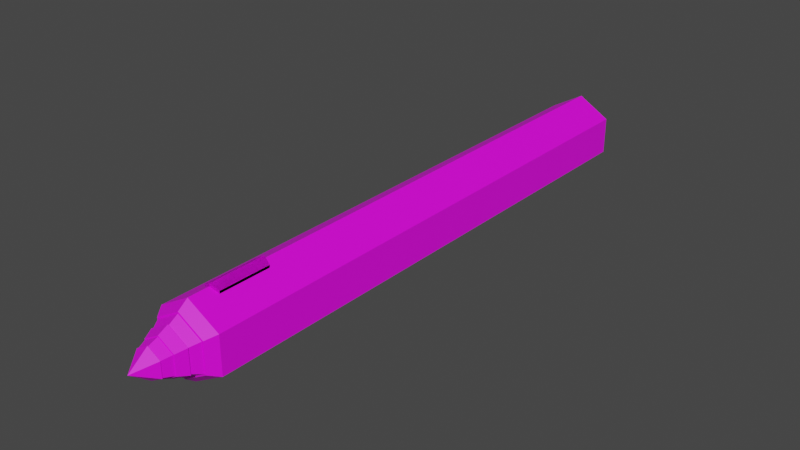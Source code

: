 # Source: pen.blend  (saved by Blender 3.0.42; exported with 4.5.12 LTS)
import bpy
from mathutils import Matrix  # noqa: F401  (used for matrix-valued properties, if any)

bpy.ops.wm.read_factory_settings(use_empty=True)
scene = bpy.context.scene
scene.name = 'Scene'

# ---- collections
col_collection = bpy.data.collections.new('Collection'); scene.collection.children.link(col_collection)
col_simplebake_bakes = bpy.data.collections.new('SimpleBake_Bakes'); scene.collection.children.link(col_simplebake_bakes)

# ---- images (referenced by path relative to the original .blend; pixels are not part of the script)
import os
ASSET_DIR = os.environ.get("B2B_ASSET_DIR", "")  # directory of the original .blend (textures are referenced by path, not embedded)
HERE = os.path.dirname(os.path.abspath(__file__))  # packed textures are extracted next to this script under _unpacked/

def load_image(name, relpath, width, height, colorspace="sRGB"):
    """Load a texture the original file referenced (path relative to the .blend, or extracted next to this script)."""
    p = next((c for c in (os.path.join(HERE, relpath), os.path.join(ASSET_DIR, relpath)) if relpath and os.path.exists(c)), "")
    if p:
        img = bpy.data.images.load(p, check_existing=True)
        img.name = name
    else:  # same state as the original file: an image datablock whose file is absent (Cycles renders it pink)
        img = bpy.data.images.new(name, width, height)
        img.source = "FILE"
        img.filepath = "//" + (relpath or name)
    img.colorspace_settings.name = colorspace
    return img
img_pen_bake1_cyclesbake_diffuse = load_image('pen_Bake1_cyclesbake_DIFFUSE', 'SimpleBake_Bakes_11012022-1812/pen_Bake1_cyclesbake_DIFFUSE.jpg', 1024, 1024, 'sRGB')

# ---- materials (node trees are filled in below, after node groups)
mat_material_001 = bpy.data.materials.new('Material.001')
mat_material_001.use_backface_culling = True
mat_material_001.use_transparent_shadow = False
mat_material_002 = bpy.data.materials.new('Material.002')
mat_material_002.use_backface_culling = True
mat_material_002.use_transparent_shadow = False
mat_pen_bake1_baked = bpy.data.materials.new('pen_Bake1_baked')
mat_pen_bake1_baked.use_transparent_shadow = False

# ---- material node trees
mat_material_001.use_nodes = True; mat_material_001.node_tree.nodes.clear()
_N = mat_material_001.node_tree.nodes; _L = mat_material_001.node_tree.links
n0 = _N.new('ShaderNodeBsdfPrincipled'); n0.name = 'Principled BSDF'; n0.location = (10, 300)
n0.distribution = 'GGX'
n0.subsurface_method = 'RANDOM_WALK_SKIN'
n0.inputs[0].default_value = (0.0, 0.0, 0.0, 1.0)
n0.inputs[3].default_value = 1.45
n0.inputs[27].default_value = (0.0, 0.0, 0.0, 1.0)
n0.inputs[28].default_value = 1.0
n1 = _N.new('ShaderNodeOutputMaterial'); n1.name = 'Material Output'; n1.location = (300, 300)
_L.new(n0.outputs[0], n1.inputs[0])
n1.is_active_output = True
mat_material_002.use_nodes = True; mat_material_002.node_tree.nodes.clear()
_N = mat_material_002.node_tree.nodes; _L = mat_material_002.node_tree.links
n0 = _N.new('ShaderNodeBsdfPrincipled'); n0.name = 'Principled BSDF'; n0.location = (10, 300)
n0.distribution = 'GGX'
n0.subsurface_method = 'RANDOM_WALK_SKIN'
n0.inputs[3].default_value = 1.45
n0.inputs[27].default_value = (0.0, 0.0, 0.0, 1.0)
n0.inputs[28].default_value = 1.0
n1 = _N.new('ShaderNodeOutputMaterial'); n1.name = 'Material Output'; n1.location = (300, 300)
_L.new(n0.outputs[0], n1.inputs[0])
n1.is_active_output = True
mat_pen_bake1_baked.use_nodes = True; mat_pen_bake1_baked.node_tree.nodes.clear()
_N = mat_pen_bake1_baked.node_tree.nodes; _L = mat_pen_bake1_baked.node_tree.links
n0 = _N.new('ShaderNodeBsdfPrincipled'); n0.name = 'Principled BSDF'; n0.location = (414, 6)
n0.distribution = 'GGX'
n0.subsurface_method = 'RANDOM_WALK_SKIN'
n0.inputs[3].default_value = 1.45
n0.inputs[27].default_value = (0.0, 0.0, 0.0, 1.0)
n0.inputs[28].default_value = 1.0
n1 = _N.new('ShaderNodeTexImage'); n1.name = 'Image Texture'; n1.location = (270, -10)
n1.image = img_pen_bake1_cyclesbake_diffuse
n2 = _N.new('ShaderNodeOutputMaterial'); n2.name = 'Material Output'; n2.location = (813, 270)
_L.new(n1.outputs[0], n0.inputs[0])
_L.new(n0.outputs[0], n2.inputs[0])
n2.is_active_output = True

# ---- world
world_world = bpy.data.worlds.new('World'); scene.world = world_world
world_world.use_nodes = True; world_world.node_tree.nodes.clear()
_N = world_world.node_tree.nodes; _L = world_world.node_tree.links
n0 = _N.new('ShaderNodeOutputWorld'); n0.name = 'World Output'; n0.location = (300, 300)
n1 = _N.new('ShaderNodeBackground'); n1.name = 'Background'; n1.location = (10, 300)
n1.inputs[0].default_value = (0.05088, 0.05088, 0.05088, 1.0)
_L.new(n1.outputs[0], n0.inputs[0])
n0.is_active_output = True
world_world.color = (0.05088, 0.05088, 0.05088)
world_world.use_sun_shadow = False
world_world.sun_shadow_jitter_overblur = 0.0

# ---- meshes
me_cylinder = bpy.data.meshes.new('Cylinder')
me_cylinder.from_pydata([(1.49e-08, 0.01701, 0.01266), (1.49e-08, -0.03047, 0.003801), (0.003242, 0.01597, 0.01079), (0.005321, -0.03047, 0.0007292), (0.01299, 0.2055, -0.009843), (0.005321, -0.03047, -0.005415), (1.49e-08, 0.2055, -0.01734), (1.49e-08, -0.03047, -0.008487), (-0.01299, 0.2055, -0.009843), (-0.005321, -0.03047, -0.005415), (-0.003242, 0.01597, 0.01079), (-0.005321, -0.03047, 0.0007292), (0.003242, -0.004902, 0.01079), (1.49e-08, -0.005945, 0.01266), (0.01299, -0.01447, -0.009843), (1.49e-08, -0.01447, -0.01734), (-0.01299, -0.01447, -0.009843), (-0.003242, -0.004902, 0.01079), (0.01039, -0.01847, 0.003657), (1.49e-08, -0.01847, 0.009657), (0.01039, -0.01847, -0.008343), (1.49e-08, -0.01847, -0.01434), (-0.01039, -0.01847, -0.008343), (-0.01039, -0.01847, 0.003657), (0.008314, -0.02247, 0.002457), (1.49e-08, -0.02247, 0.007257), (0.008314, -0.02247, -0.007143), (1.49e-08, -0.02247, -0.01194), (-0.008314, -0.02247, -0.007143), (-0.008314, -0.02247, 0.002457), (0.006651, -0.02647, 0.001497), (1.49e-08, -0.02647, 0.005337), (0.006651, -0.02647, -0.006183), (1.49e-08, -0.02647, -0.01002), (-0.006651, -0.02647, -0.006183), (-0.006651, -0.02647, 0.001497), (1.49e-08, -0.03847, -0.002343), (0.009873, -0.01857, 0.003357), (1.49e-08, -0.01857, 0.009057), (0.009873, -0.01857, -0.008043), (1.49e-08, -0.01857, -0.01374), (-0.009873, -0.01857, -0.008043), (-0.009873, -0.01857, 0.003357), (0.007898, -0.02237, 0.002217), (1.49e-08, -0.02237, 0.006777), (0.007898, -0.02237, -0.006903), (1.49e-08, -0.02237, -0.01146), (-0.007898, -0.02237, -0.006903), (-0.007898, -0.02237, 0.002217), (0.006319, -0.02657, 0.001305), (1.49e-08, -0.02657, 0.004953), (0.006319, -0.02657, -0.005991), (1.49e-08, -0.02657, -0.009639), (-0.006319, -0.02657, -0.005991), (-0.006319, -0.02657, 0.001305), (0.005055, -0.03037, 0.0005756), (1.49e-08, -0.03037, 0.003494), (0.005055, -0.03037, -0.005261), (1.49e-08, -0.03037, -0.00818), (-0.005055, -0.03037, -0.005261), (-0.005055, -0.03037, 0.0005756), (1.49e-08, 0.2055, 0.01266), (0.01299, 0.2055, 0.005157), (0.01299, -0.01447, 0.005157), (1.49e-08, -0.01447, 0.01266), (-0.01299, -0.01447, 0.005157), (-0.01299, 0.2055, 0.005157), (1.49e-08, 0.01701, 0.01366), (1.49e-08, -0.005945, 0.01366), (0.003242, 0.01597, 0.01179), (0.003242, -0.004902, 0.01179), (-0.003242, -0.004902, 0.01179), (-0.003242, 0.01597, 0.01179)], [], [(12, 2, 69, 70), (62, 63, 14, 4), (4, 14, 15, 6), (6, 15, 16, 8), (8, 16, 65, 66), (0, 10, 72, 67), (61, 62, 4, 6, 8, 66), (19, 18, 63, 64), (18, 20, 14, 63), (20, 21, 15, 14), (21, 22, 16, 15), (22, 23, 65, 16), (23, 19, 64, 65), (25, 24, 43, 44), (19, 23, 42, 38), (27, 28, 47, 46), (20, 18, 37, 39), (23, 22, 41, 42), (26, 27, 46, 45), (31, 30, 24, 25), (30, 32, 26, 24), (32, 33, 27, 26), (33, 34, 28, 27), (34, 35, 29, 28), (35, 31, 25, 29), (1, 3, 55, 56), (31, 35, 54, 50), (7, 9, 59, 58), (32, 30, 49, 51), (35, 34, 53, 54), (5, 7, 58, 57), (3, 1, 36), (1, 11, 36), (11, 9, 36), (9, 7, 36), (7, 5, 36), (5, 3, 36), (44, 43, 37, 38), (43, 45, 39, 37), (45, 46, 40, 39), (46, 47, 41, 40), (47, 48, 42, 41), (48, 44, 38, 42), (21, 20, 39, 40), (28, 29, 48, 47), (24, 26, 45, 43), (22, 21, 40, 41), (29, 25, 44, 48), (18, 19, 38, 37), (56, 55, 49, 50), (55, 57, 51, 49), (57, 58, 52, 51), (58, 59, 53, 52), (59, 60, 54, 53), (60, 56, 50, 54), (33, 32, 51, 52), (9, 11, 60, 59), (3, 5, 57, 55), (34, 33, 52, 53), (11, 1, 56, 60), (30, 31, 50, 49), (2, 12, 13, 64, 63, 62, 61, 0), (10, 0, 61, 66, 65, 64, 13, 17), (67, 68, 70, 69), (72, 71, 68, 67), (2, 0, 67, 69), (17, 13, 68, 71), (10, 17, 71, 72), (13, 12, 70, 68)])
me_cylinder.polygons.foreach_set('material_index', [1, 0, 0, 0, 0, 1, 0, 0, 0, 0, 0, 0, 0, 0, 0, 0, 0, 0, 0, 0, 0, 0, 0, 0, 0, 0, 0, 0, 0, 0, 0, 0, 0, 0, 0, 0, 0, 0, 0, 0, 0, 0, 0, 0, 0, 0, 0, 0, 0, 0, 0, 0, 0, 0, 0, 0, 0, 0, 0, 0, 0, 0, 0, 1, 1, 1, 1, 1, 1])
_uv = me_cylinder.uv_layers.new(name='UVMap')
_uv.uv.foreach_set('vector', [0.3791, 0.333, 0.3791, 0.426, 0.3768, 0.4269, 0.3768, 0.334, 0.03437, 0.0, 0.03437, 0.9794, 0.0, 0.9935, 3.353e-08, 0.0141, 0.1375, 0.9807, 0.1375, 0.01751, 0.1718, 0.03507, 0.1718, 0.9983, 0.1718, 0.9983, 0.1718, 0.03507, 0.2406, 0.03507, 0.2406, 0.9983, 0.2406, 0.9983, 0.2406, 0.03507, 0.2749, 0.01751, 0.2749, 0.9807, 0.4269, 0.01485, 0.4184, 0.0, 0.4229, 0.0, 0.4315, 0.01485, 0.2749, 0.1031, 0.2749, 0.03437, 0.3344, 0.0, 0.394, 0.03437, 0.394, 0.1031, 0.3344, 0.1375, 0.09622, 1.0, 0.04124, 1.0, 0.03437, 0.9794, 0.1031, 0.9794, 0.2879, 0.187, 0.2983, 0.241, 0.2879, 0.25, 0.2749, 0.1825, 0.1512, 0.0, 0.1787, 0.01404, 0.1718, 0.03507, 0.1375, 0.01751, 0.1787, 0.01404, 0.2337, 0.01404, 0.2406, 0.03507, 0.1718, 0.03507, 0.2337, 0.01404, 0.2612, 1.676e-08, 0.2749, 0.01751, 0.2406, 0.03507, 0.3814, 0.169, 0.3295, 0.151, 0.3269, 0.1375, 0.3918, 0.16, 0.3511, 0.3249, 0.313, 0.3469, 0.313, 0.3447, 0.3492, 0.3238, 0.3295, 0.151, 0.3814, 0.169, 0.3794, 0.1708, 0.33, 0.1537, 0.2749, 0.2809, 0.313, 0.259, 0.313, 0.2612, 0.2768, 0.282, 0.2983, 0.241, 0.2879, 0.187, 0.2905, 0.1879, 0.3004, 0.2392, 0.3814, 0.169, 0.3918, 0.223, 0.3892, 0.2221, 0.3794, 0.1708, 0.2749, 0.3249, 0.2749, 0.2809, 0.2768, 0.282, 0.2768, 0.3238, 0.4151, 0.3909, 0.4151, 0.3557, 0.4347, 0.3513, 0.4347, 0.3953, 0.4151, 0.3557, 0.4079, 0.3381, 0.4257, 0.3293, 0.4347, 0.3513, 0.4079, 0.3381, 0.3989, 0.3557, 0.3791, 0.3513, 0.3904, 0.3293, 0.3989, 0.3557, 0.3989, 0.3909, 0.3791, 0.3953, 0.3791, 0.3513, 0.3989, 0.3909, 0.4079, 0.4085, 0.3904, 0.4173, 0.3791, 0.3953, 0.4079, 0.4085, 0.4151, 0.3909, 0.4347, 0.3953, 0.4257, 0.4173, 0.3267, 0.3469, 0.3511, 0.361, 0.3499, 0.3617, 0.3267, 0.3483, 0.4121, 0.3117, 0.3816, 0.3293, 0.3816, 0.3276, 0.4105, 0.3109, 0.3267, 0.4032, 0.3024, 0.3892, 0.3036, 0.3885, 0.3267, 0.4018, 0.3816, 0.259, 0.4121, 0.2765, 0.4105, 0.2774, 0.3816, 0.2607, 0.3816, 0.3293, 0.3511, 0.3117, 0.3526, 0.3109, 0.3816, 0.3276, 0.3511, 0.3892, 0.3267, 0.4032, 0.3267, 0.4018, 0.3499, 0.3885, 0.4483, 0.07671, 0.4216, 0.06764, 0.4483, 0.03299, 0.4184, 0.02815, 0.394, 0.01408, 0.4184, 0.0, 0.3024, 0.4385, 0.3088, 0.4241, 0.3462, 0.4482, 0.3088, 0.4241, 0.3308, 0.4064, 0.3462, 0.4482, 0.3308, 0.4064, 0.3462, 0.4032, 0.3462, 0.4482, 0.3016, 0.4419, 0.2772, 0.4279, 0.3016, 0.4138, 0.413, 0.06433, 0.413, 0.1061, 0.394, 0.1113, 0.394, 0.05911, 0.413, 0.1061, 0.4216, 0.127, 0.4047, 0.1375, 0.394, 0.1113, 0.4218, 0.1479, 0.4111, 0.1688, 0.3918, 0.1636, 0.4052, 0.1375, 0.4111, 0.1688, 0.4111, 0.2106, 0.3918, 0.2158, 0.3918, 0.1636, 0.4111, 0.2106, 0.4218, 0.2315, 0.4052, 0.2419, 0.3918, 0.2158, 0.4216, 0.04344, 0.413, 0.06433, 0.394, 0.05911, 0.4047, 0.03299, 0.3503, 0.259, 0.2983, 0.241, 0.3004, 0.2392, 0.3497, 0.2563, 0.313, 0.259, 0.3511, 0.2809, 0.3492, 0.282, 0.313, 0.2612, 0.313, 0.3469, 0.2749, 0.3249, 0.2768, 0.3238, 0.313, 0.3447, 0.3918, 0.223, 0.3503, 0.259, 0.3497, 0.2563, 0.3892, 0.2221, 0.3511, 0.2809, 0.3511, 0.3249, 0.3492, 0.3238, 0.3492, 0.282, 0.2879, 0.187, 0.3295, 0.151, 0.33, 0.1537, 0.2905, 0.1879, 0.4304, 0.279, 0.4304, 0.3058, 0.4121, 0.3091, 0.4121, 0.2757, 0.4304, 0.3058, 0.4358, 0.3191, 0.4189, 0.3258, 0.4121, 0.3091, 0.3024, 0.3536, 0.2955, 0.367, 0.2772, 0.3636, 0.2857, 0.3469, 0.2955, 0.367, 0.2955, 0.3937, 0.2772, 0.3971, 0.2772, 0.3636, 0.2955, 0.3937, 0.3024, 0.4071, 0.2857, 0.4138, 0.2772, 0.3971, 0.4358, 0.2656, 0.4304, 0.279, 0.4121, 0.2757, 0.4189, 0.259, 0.3511, 0.2765, 0.3816, 0.259, 0.3816, 0.2607, 0.3526, 0.2774, 0.3024, 0.3892, 0.3024, 0.361, 0.3036, 0.3617, 0.3036, 0.3885, 0.3511, 0.361, 0.3511, 0.3892, 0.3499, 0.3885, 0.3499, 0.3617, 0.3511, 0.3117, 0.3511, 0.2765, 0.3526, 0.2774, 0.3526, 0.3109, 0.3024, 0.361, 0.3267, 0.3469, 0.3267, 0.3483, 0.3036, 0.3617, 0.4121, 0.2765, 0.4121, 0.3117, 0.4105, 0.3109, 0.4105, 0.2774, 0.08595, 0.8439, 0.08595, 0.9368, 0.1031, 0.9414, 0.1031, 0.9794, 0.03437, 0.9794, 0.03437, 0.0, 0.1031, 0.0, 0.1031, 0.8392, 0.1117, 0.8474, 0.1031, 0.8392, 0.1031, 0.0, 0.1375, 0.0141, 0.1375, 0.9935, 0.1031, 0.9794, 0.1031, 0.9414, 0.1117, 0.9403, 0.3597, 0.4315, 0.3597, 0.3293, 0.3768, 0.334, 0.3768, 0.4269, 0.3511, 0.4234, 0.3511, 0.3305, 0.3597, 0.3293, 0.3597, 0.4315, 0.4184, 0.02971, 0.4269, 0.01485, 0.4315, 0.01485, 0.4229, 0.02971, 0.4216, 0.1064, 0.4302, 0.09156, 0.4348, 0.09156, 0.4262, 0.1064, 0.4241, 0.1375, 0.4241, 0.2288, 0.4218, 0.23, 0.4218, 0.1386, 0.4302, 0.09156, 0.4216, 0.07671, 0.4262, 0.07671, 0.4348, 0.09156])
_uv.active_render = True
_uv = me_cylinder.uv_layers.new(name='SimpleBake')
_uv.uv.foreach_set('vector', [0.4827, 0.4381, 0.4827, 0.528, 0.4805, 0.5289, 0.4805, 0.439, 0.04982, 0.01659, 0.04982, 0.9635, 0.01659, 0.9771, 0.01659, 0.03022, 0.1827, 0.9648, 0.1827, 0.03352, 0.2159, 0.0505, 0.2159, 0.9818, 0.2159, 0.9818, 0.2159, 0.0505, 0.2824, 0.0505, 0.2824, 0.9818, 0.2824, 0.9818, 0.2824, 0.0505, 0.3156, 0.03352, 0.3156, 0.9648, 0.6045, 0.4489, 0.5962, 0.4345, 0.6006, 0.4345, 0.6089, 0.4489, 0.3488, 0.1163, 0.3488, 0.04982, 0.4063, 0.01659, 0.4639, 0.04982, 0.4639, 0.1163, 0.4063, 0.1495, 0.1096, 0.9834, 0.05646, 0.9834, 0.04982, 0.9635, 0.1163, 0.9635, 0.3613, 0.2305, 0.3714, 0.2827, 0.3613, 0.2914, 0.3488, 0.2262, 0.196, 0.01659, 0.2225, 0.03017, 0.2159, 0.0505, 0.1827, 0.03352, 0.2225, 0.03017, 0.2757, 0.03017, 0.2824, 0.0505, 0.2159, 0.0505, 0.2757, 0.03017, 0.3023, 0.01659, 0.3156, 0.03352, 0.2824, 0.0505, 0.4517, 0.2131, 0.4015, 0.1957, 0.399, 0.1827, 0.4618, 0.2044, 0.4224, 0.3971, 0.3856, 0.4184, 0.3856, 0.4162, 0.4206, 0.396, 0.4015, 0.1957, 0.4517, 0.2131, 0.4497, 0.2149, 0.402, 0.1983, 0.3488, 0.3546, 0.3856, 0.3333, 0.3856, 0.3354, 0.3506, 0.3556, 0.3714, 0.2827, 0.3613, 0.2305, 0.3638, 0.2314, 0.3734, 0.281, 0.4517, 0.2131, 0.4618, 0.2653, 0.4593, 0.2645, 0.4497, 0.2149, 0.3488, 0.3971, 0.3488, 0.3546, 0.3506, 0.3556, 0.3506, 0.396, 0.5639, 0.07613, 0.5639, 0.04211, 0.5829, 0.03786, 0.5829, 0.08038, 0.5639, 0.04211, 0.5569, 0.0251, 0.5742, 0.01659, 0.5829, 0.03786, 0.4224, 0.4601, 0.4137, 0.4771, 0.3946, 0.4728, 0.4055, 0.4516, 0.4137, 0.4771, 0.4137, 0.5111, 0.3946, 0.5153, 0.3946, 0.4728, 0.4137, 0.5111, 0.4224, 0.5281, 0.4055, 0.5366, 0.3946, 0.5153, 0.5569, 0.09314, 0.5639, 0.07613, 0.5829, 0.08038, 0.5742, 0.1016, 0.5394, 0.4345, 0.563, 0.4482, 0.5618, 0.4488, 0.5394, 0.4359, 0.5145, 0.3843, 0.4851, 0.4014, 0.4851, 0.3997, 0.5131, 0.3835, 0.5394, 0.489, 0.5159, 0.4754, 0.5171, 0.4747, 0.5394, 0.4876, 0.4851, 0.3333, 0.5145, 0.3503, 0.5131, 0.3512, 0.4851, 0.335, 0.4851, 0.4014, 0.4556, 0.3843, 0.4571, 0.3835, 0.4851, 0.3997, 0.563, 0.4754, 0.5394, 0.489, 0.5394, 0.4876, 0.5618, 0.4747, 0.4827, 0.6088, 0.4569, 0.6, 0.4827, 0.5665, 0.4182, 0.597, 0.3946, 0.5834, 0.4182, 0.5698, 0.5159, 0.5563, 0.5221, 0.5423, 0.5583, 0.5656, 0.5221, 0.5423, 0.5433, 0.5253, 0.5583, 0.5656, 0.5433, 0.5253, 0.5583, 0.5222, 0.5583, 0.5656, 0.6151, 0.5494, 0.5915, 0.5358, 0.6151, 0.5222, 0.5155, 0.04689, 0.5155, 0.0873, 0.497, 0.09235, 0.497, 0.04184, 0.5155, 0.0873, 0.5238, 0.1075, 0.5074, 0.1176, 0.497, 0.09235, 0.524, 0.1928, 0.5136, 0.213, 0.495, 0.2079, 0.5079, 0.1827, 0.5136, 0.213, 0.5136, 0.2534, 0.495, 0.2584, 0.495, 0.2079, 0.5136, 0.2534, 0.524, 0.2736, 0.5079, 0.2837, 0.495, 0.2584, 0.5238, 0.02669, 0.5155, 0.04689, 0.497, 0.04184, 0.5074, 0.01659, 0.4216, 0.3001, 0.3714, 0.2827, 0.3734, 0.281, 0.4211, 0.2975, 0.3856, 0.3333, 0.4224, 0.3546, 0.4206, 0.3556, 0.3856, 0.3354, 0.3856, 0.4184, 0.3488, 0.3971, 0.3506, 0.396, 0.3856, 0.4162, 0.4618, 0.2653, 0.4216, 0.3001, 0.4211, 0.2975, 0.4593, 0.2645, 0.4224, 0.3546, 0.4224, 0.3971, 0.4206, 0.396, 0.4206, 0.3556, 0.3613, 0.2305, 0.4015, 0.1957, 0.402, 0.1983, 0.3638, 0.2314, 0.5748, 0.2021, 0.5748, 0.2279, 0.5571, 0.2312, 0.5571, 0.1988, 0.5748, 0.2279, 0.5801, 0.2409, 0.5638, 0.2473, 0.5571, 0.2312, 0.5721, 0.3432, 0.5655, 0.3561, 0.5477, 0.3529, 0.556, 0.3367, 0.5655, 0.3561, 0.5655, 0.382, 0.5477, 0.3852, 0.5477, 0.3529, 0.5655, 0.382, 0.5721, 0.3949, 0.556, 0.4014, 0.5477, 0.3852, 0.5801, 0.1891, 0.5748, 0.2021, 0.5571, 0.1988, 0.5638, 0.1827, 0.4556, 0.3503, 0.4851, 0.3333, 0.4851, 0.335, 0.4571, 0.3512, 0.5159, 0.4754, 0.5159, 0.4482, 0.5171, 0.4488, 0.5171, 0.4747, 0.563, 0.4482, 0.563, 0.4754, 0.5618, 0.4747, 0.5618, 0.4488, 0.4556, 0.3843, 0.4556, 0.3503, 0.4571, 0.3512, 0.4571, 0.3835, 0.5159, 0.4482, 0.5394, 0.4345, 0.5394, 0.4359, 0.5171, 0.4488, 0.5145, 0.3503, 0.5145, 0.3843, 0.5131, 0.3835, 0.5131, 0.3512, 0.09969, 0.8325, 0.09969, 0.9223, 0.1163, 0.9268, 0.1163, 0.9635, 0.04982, 0.9635, 0.04982, 0.01659, 0.1163, 0.01659, 0.1163, 0.828, 0.1246, 0.8359, 0.1163, 0.828, 0.1163, 0.01659, 0.1495, 0.03022, 0.1495, 0.9771, 0.1163, 0.9635, 0.1163, 0.9268, 0.1246, 0.9257, 0.4639, 0.5334, 0.4639, 0.4345, 0.4805, 0.439, 0.4805, 0.5289, 0.4556, 0.5255, 0.4556, 0.4356, 0.4639, 0.4345, 0.4639, 0.5334, 0.5962, 0.4633, 0.6045, 0.4489, 0.6089, 0.4489, 0.6006, 0.4633, 0.5915, 0.6113, 0.5998, 0.5969, 0.6042, 0.5969, 0.5959, 0.6113, 0.351, 0.4516, 0.351, 0.5399, 0.3488, 0.541, 0.3488, 0.4527, 0.5998, 0.5969, 0.5915, 0.5826, 0.5959, 0.5826, 0.6042, 0.5969])
me_cylinder.materials.append(mat_material_001)
me_cylinder.materials.append(mat_material_002)
me_cylinder.use_remesh_fix_poles = True
me_cylinder.use_remesh_preserve_attributes = False
me_cylinder.update()
me_cylinder_005 = bpy.data.meshes.new('Cylinder.005')
me_cylinder_005.from_pydata([(0.0, 0.05548, 0.015), (0.0, 0.008, 0.006144), (0.003242, 0.05444, 0.01313), (0.005321, 0.008, 0.003072), (0.01299, 0.244, -0.0075), (0.005321, 0.008, -0.003072), (0.0, 0.244, -0.015), (0.0, 0.008, -0.006144), (-0.01299, 0.244, -0.0075), (-0.005321, 0.008, -0.003072), (-0.003242, 0.05444, 0.01313), (-0.005321, 0.008, 0.003072), (0.003242, 0.03356, 0.01313), (0.0, 0.03252, 0.015), (0.01299, 0.024, -0.0075), (0.0, 0.024, -0.015), (-0.01299, 0.024, -0.0075), (-0.003242, 0.03356, 0.01313), (0.01039, 0.02, 0.006), (0.0, 0.02, 0.012), (0.01039, 0.02, -0.006), (0.0, 0.02, -0.012), (-0.01039, 0.02, -0.006), (-0.01039, 0.02, 0.006), (0.008314, 0.016, 0.0048), (0.0, 0.016, 0.0096), (0.008314, 0.016, -0.0048), (0.0, 0.016, -0.0096), (-0.008314, 0.016, -0.0048), (-0.008314, 0.016, 0.0048), (0.006651, 0.012, 0.00384), (0.0, 0.012, 0.00768), (0.006651, 0.012, -0.00384), (0.0, 0.012, -0.00768), (-0.006651, 0.012, -0.00384), (-0.006651, 0.012, 0.00384), (0.0, 0.0, 0.0), (0.009873, 0.0199, 0.0057), (0.0, 0.0199, 0.0114), (0.009873, 0.0199, -0.0057), (0.0, 0.0199, -0.0114), (-0.009873, 0.0199, -0.0057), (-0.009873, 0.0199, 0.0057), (0.007898, 0.0161, 0.00456), (0.0, 0.0161, 0.00912), (0.007898, 0.0161, -0.00456), (0.0, 0.0161, -0.00912), (-0.007898, 0.0161, -0.00456), (-0.007898, 0.0161, 0.00456), (0.006319, 0.0119, 0.003648), (0.0, 0.0119, 0.007296), (0.006319, 0.0119, -0.003648), (0.0, 0.0119, -0.007296), (-0.006319, 0.0119, -0.003648), (-0.006319, 0.0119, 0.003648), (0.005055, 0.0081, 0.002918), (0.0, 0.0081, 0.005837), (0.005055, 0.0081, -0.002918), (0.0, 0.0081, -0.005837), (-0.005055, 0.0081, -0.002918), (-0.005055, 0.0081, 0.002918), (0.0, 0.244, 0.015), (0.01299, 0.244, 0.0075), (0.01299, 0.024, 0.0075), (0.0, 0.024, 0.015), (-0.01299, 0.024, 0.0075), (-0.01299, 0.244, 0.0075), (0.0, 0.05548, 0.016), (0.0, 0.03252, 0.016), (0.003242, 0.05444, 0.01413), (0.003242, 0.03356, 0.01413), (-0.003242, 0.03356, 0.01413), (-0.003242, 0.05444, 0.01413)], [], [(12, 2, 69, 70), (62, 63, 14, 4), (4, 14, 15, 6), (6, 15, 16, 8), (8, 16, 65, 66), (0, 10, 72, 67), (61, 62, 4, 6, 8, 66), (19, 18, 63, 64), (18, 20, 14, 63), (20, 21, 15, 14), (21, 22, 16, 15), (22, 23, 65, 16), (23, 19, 64, 65), (25, 24, 43, 44), (19, 23, 42, 38), (27, 28, 47, 46), (20, 18, 37, 39), (23, 22, 41, 42), (26, 27, 46, 45), (31, 30, 24, 25), (30, 32, 26, 24), (32, 33, 27, 26), (33, 34, 28, 27), (34, 35, 29, 28), (35, 31, 25, 29), (1, 3, 55, 56), (31, 35, 54, 50), (7, 9, 59, 58), (32, 30, 49, 51), (35, 34, 53, 54), (5, 7, 58, 57), (3, 1, 36), (1, 11, 36), (11, 9, 36), (9, 7, 36), (7, 5, 36), (5, 3, 36), (44, 43, 37, 38), (43, 45, 39, 37), (45, 46, 40, 39), (46, 47, 41, 40), (47, 48, 42, 41), (48, 44, 38, 42), (21, 20, 39, 40), (28, 29, 48, 47), (24, 26, 45, 43), (22, 21, 40, 41), (29, 25, 44, 48), (18, 19, 38, 37), (56, 55, 49, 50), (55, 57, 51, 49), (57, 58, 52, 51), (58, 59, 53, 52), (59, 60, 54, 53), (60, 56, 50, 54), (33, 32, 51, 52), (9, 11, 60, 59), (3, 5, 57, 55), (34, 33, 52, 53), (11, 1, 56, 60), (30, 31, 50, 49), (2, 12, 13, 64, 63, 62, 61, 0), (10, 0, 61, 66, 65, 64, 13, 17), (67, 68, 70, 69), (72, 71, 68, 67), (2, 0, 67, 69), (17, 13, 68, 71), (10, 17, 71, 72), (13, 12, 70, 68)])
_uv = me_cylinder_005.uv_layers.new(name='SimpleBake')
_uv.uv.foreach_set('vector', [0.4827, 0.4381, 0.4827, 0.528, 0.4805, 0.5289, 0.4805, 0.439, 0.04982, 0.01659, 0.04982, 0.9635, 0.01659, 0.9771, 0.01659, 0.03022, 0.1827, 0.9648, 0.1827, 0.03352, 0.2159, 0.0505, 0.2159, 0.9818, 0.2159, 0.9818, 0.2159, 0.0505, 0.2824, 0.0505, 0.2824, 0.9818, 0.2824, 0.9818, 0.2824, 0.0505, 0.3156, 0.03352, 0.3156, 0.9648, 0.6045, 0.4489, 0.5962, 0.4345, 0.6006, 0.4345, 0.6089, 0.4489, 0.3488, 0.1163, 0.3488, 0.04982, 0.4063, 0.01659, 0.4639, 0.04982, 0.4639, 0.1163, 0.4063, 0.1495, 0.1096, 0.9834, 0.05646, 0.9834, 0.04982, 0.9635, 0.1163, 0.9635, 0.3613, 0.2305, 0.3714, 0.2827, 0.3613, 0.2914, 0.3488, 0.2262, 0.196, 0.01659, 0.2225, 0.03017, 0.2159, 0.0505, 0.1827, 0.03352, 0.2225, 0.03017, 0.2757, 0.03017, 0.2824, 0.0505, 0.2159, 0.0505, 0.2757, 0.03017, 0.3023, 0.01659, 0.3156, 0.03352, 0.2824, 0.0505, 0.4517, 0.2131, 0.4015, 0.1957, 0.399, 0.1827, 0.4618, 0.2044, 0.4224, 0.3971, 0.3856, 0.4184, 0.3856, 0.4162, 0.4206, 0.396, 0.4015, 0.1957, 0.4517, 0.2131, 0.4497, 0.2149, 0.402, 0.1983, 0.3488, 0.3546, 0.3856, 0.3333, 0.3856, 0.3354, 0.3506, 0.3556, 0.3714, 0.2827, 0.3613, 0.2305, 0.3638, 0.2314, 0.3734, 0.281, 0.4517, 0.2131, 0.4618, 0.2653, 0.4593, 0.2645, 0.4497, 0.2149, 0.3488, 0.3971, 0.3488, 0.3546, 0.3506, 0.3556, 0.3506, 0.396, 0.5639, 0.07613, 0.5639, 0.04211, 0.5829, 0.03786, 0.5829, 0.08038, 0.5639, 0.04211, 0.5569, 0.0251, 0.5742, 0.01659, 0.5829, 0.03786, 0.4224, 0.4601, 0.4137, 0.4771, 0.3946, 0.4728, 0.4055, 0.4516, 0.4137, 0.4771, 0.4137, 0.5111, 0.3946, 0.5153, 0.3946, 0.4728, 0.4137, 0.5111, 0.4224, 0.5281, 0.4055, 0.5366, 0.3946, 0.5153, 0.5569, 0.09314, 0.5639, 0.07613, 0.5829, 0.08038, 0.5742, 0.1016, 0.5394, 0.4345, 0.563, 0.4482, 0.5618, 0.4488, 0.5394, 0.4359, 0.5145, 0.3843, 0.4851, 0.4014, 0.4851, 0.3997, 0.5131, 0.3835, 0.5394, 0.489, 0.5159, 0.4754, 0.5171, 0.4747, 0.5394, 0.4876, 0.4851, 0.3333, 0.5145, 0.3503, 0.5131, 0.3512, 0.4851, 0.335, 0.4851, 0.4014, 0.4556, 0.3843, 0.4571, 0.3835, 0.4851, 0.3997, 0.563, 0.4754, 0.5394, 0.489, 0.5394, 0.4876, 0.5618, 0.4747, 0.4827, 0.6088, 0.4569, 0.6, 0.4827, 0.5665, 0.4182, 0.597, 0.3946, 0.5834, 0.4182, 0.5698, 0.5159, 0.5563, 0.5221, 0.5423, 0.5583, 0.5656, 0.5221, 0.5423, 0.5433, 0.5253, 0.5583, 0.5656, 0.5433, 0.5253, 0.5583, 0.5222, 0.5583, 0.5656, 0.6151, 0.5494, 0.5915, 0.5358, 0.6151, 0.5222, 0.5155, 0.04689, 0.5155, 0.0873, 0.497, 0.09235, 0.497, 0.04184, 0.5155, 0.0873, 0.5238, 0.1075, 0.5074, 0.1176, 0.497, 0.09235, 0.524, 0.1928, 0.5136, 0.213, 0.495, 0.2079, 0.5079, 0.1827, 0.5136, 0.213, 0.5136, 0.2534, 0.495, 0.2584, 0.495, 0.2079, 0.5136, 0.2534, 0.524, 0.2736, 0.5079, 0.2837, 0.495, 0.2584, 0.5238, 0.02669, 0.5155, 0.04689, 0.497, 0.04184, 0.5074, 0.01659, 0.4216, 0.3001, 0.3714, 0.2827, 0.3734, 0.281, 0.4211, 0.2975, 0.3856, 0.3333, 0.4224, 0.3546, 0.4206, 0.3556, 0.3856, 0.3354, 0.3856, 0.4184, 0.3488, 0.3971, 0.3506, 0.396, 0.3856, 0.4162, 0.4618, 0.2653, 0.4216, 0.3001, 0.4211, 0.2975, 0.4593, 0.2645, 0.4224, 0.3546, 0.4224, 0.3971, 0.4206, 0.396, 0.4206, 0.3556, 0.3613, 0.2305, 0.4015, 0.1957, 0.402, 0.1983, 0.3638, 0.2314, 0.5748, 0.2021, 0.5748, 0.2279, 0.5571, 0.2312, 0.5571, 0.1988, 0.5748, 0.2279, 0.5801, 0.2409, 0.5638, 0.2473, 0.5571, 0.2312, 0.5721, 0.3432, 0.5655, 0.3561, 0.5477, 0.3529, 0.556, 0.3367, 0.5655, 0.3561, 0.5655, 0.382, 0.5477, 0.3852, 0.5477, 0.3529, 0.5655, 0.382, 0.5721, 0.3949, 0.556, 0.4014, 0.5477, 0.3852, 0.5801, 0.1891, 0.5748, 0.2021, 0.5571, 0.1988, 0.5638, 0.1827, 0.4556, 0.3503, 0.4851, 0.3333, 0.4851, 0.335, 0.4571, 0.3512, 0.5159, 0.4754, 0.5159, 0.4482, 0.5171, 0.4488, 0.5171, 0.4747, 0.563, 0.4482, 0.563, 0.4754, 0.5618, 0.4747, 0.5618, 0.4488, 0.4556, 0.3843, 0.4556, 0.3503, 0.4571, 0.3512, 0.4571, 0.3835, 0.5159, 0.4482, 0.5394, 0.4345, 0.5394, 0.4359, 0.5171, 0.4488, 0.5145, 0.3503, 0.5145, 0.3843, 0.5131, 0.3835, 0.5131, 0.3512, 0.09969, 0.8325, 0.09969, 0.9223, 0.1163, 0.9268, 0.1163, 0.9635, 0.04982, 0.9635, 0.04982, 0.01659, 0.1163, 0.01659, 0.1163, 0.828, 0.1246, 0.8359, 0.1163, 0.828, 0.1163, 0.01659, 0.1495, 0.03022, 0.1495, 0.9771, 0.1163, 0.9635, 0.1163, 0.9268, 0.1246, 0.9257, 0.4639, 0.5334, 0.4639, 0.4345, 0.4805, 0.439, 0.4805, 0.5289, 0.4556, 0.5255, 0.4556, 0.4356, 0.4639, 0.4345, 0.4639, 0.5334, 0.5962, 0.4633, 0.6045, 0.4489, 0.6089, 0.4489, 0.6006, 0.4633, 0.5915, 0.6113, 0.5998, 0.5969, 0.6042, 0.5969, 0.5959, 0.6113, 0.351, 0.4516, 0.351, 0.5399, 0.3488, 0.541, 0.3488, 0.4527, 0.5998, 0.5969, 0.5915, 0.5826, 0.5959, 0.5826, 0.6042, 0.5969])
me_cylinder_005.materials.append(mat_pen_bake1_baked)
me_cylinder_005.use_remesh_fix_poles = True
me_cylinder_005.use_remesh_preserve_attributes = False
me_cylinder_005.update()
me_cylinder_006 = bpy.data.meshes.new('Cylinder.006')
me_cylinder_006.from_pydata([(0.0, 0.05548, 0.015), (0.003242, 0.05444, 0.01313), (-0.003242, 0.05444, 0.01313), (0.003242, 0.03356, 0.01313), (0.0, 0.03252, 0.015), (-0.003242, 0.03356, 0.01313), (0.0, 0.05548, 0.016), (0.0, 0.03252, 0.016), (0.003242, 0.05444, 0.01413), (0.003242, 0.03356, 0.01413), (-0.003242, 0.03356, 0.01413), (-0.003242, 0.05444, 0.01413)], [], [(3, 1, 8, 9), (0, 2, 11, 6), (6, 7, 9, 8), (11, 10, 7, 6), (1, 0, 6, 8), (5, 4, 7, 10), (2, 5, 10, 11), (4, 3, 9, 7)])
_uv = me_cylinder_006.uv_layers.new(name='SimpleBake')
_uv.uv.foreach_set('vector', [0.4827, 0.4381, 0.4827, 0.528, 0.4805, 0.5289, 0.4805, 0.439, 0.6045, 0.4489, 0.5962, 0.4345, 0.6006, 0.4345, 0.6089, 0.4489, 0.4639, 0.5334, 0.4639, 0.4345, 0.4805, 0.439, 0.4805, 0.5289, 0.4556, 0.5255, 0.4556, 0.4356, 0.4639, 0.4345, 0.4639, 0.5334, 0.5962, 0.4633, 0.6045, 0.4489, 0.6089, 0.4489, 0.6006, 0.4633, 0.5915, 0.6113, 0.5998, 0.5969, 0.6042, 0.5969, 0.5959, 0.6113, 0.351, 0.4516, 0.351, 0.5399, 0.3488, 0.541, 0.3488, 0.4527, 0.5998, 0.5969, 0.5915, 0.5826, 0.5959, 0.5826, 0.6042, 0.5969])
me_cylinder_006.materials.append(mat_pen_bake1_baked)
me_cylinder_006.use_remesh_fix_poles = True
me_cylinder_006.use_remesh_preserve_attributes = False
me_cylinder_006.update()

# ---- objects
ob_pen = bpy.data.objects.new('pen', me_cylinder)
ob_pen_baked = bpy.data.objects.new('pen_Baked', me_cylinder_005)
ob_pen_baked_001 = bpy.data.objects.new('pen_Baked.001', me_cylinder_006)

# ---- transforms, parenting, visibility, modifiers, constraints
ob_pen.location = (0.0, 0.0, 0.0)
ob_pen_baked.location = (1.49e-08, -0.03847, -0.002343)
ob_pen_baked_001.location = (1.49e-08, -0.03847, -0.002343)

# ---- collection membership
col_collection.objects.link(ob_pen)
col_simplebake_bakes.objects.link(ob_pen_baked)
col_simplebake_bakes.objects.link(ob_pen_baked_001)
def _layer_coll(name, lc=None):
    lc = lc or bpy.context.view_layer.layer_collection
    for c in lc.children:
        if c.name == name: return c
        r = _layer_coll(name, c)
        if r: return r
_layer_coll('Collection').exclude = True

# ---- scene / render settings (as saved in the file)
scene.frame_start = 1; scene.frame_end = 250; scene.frame_set(1)
scene.render.engine = 'BLENDER_EEVEE_NEXT'
scene.cycles.use_denoising = False
scene.cycles.samples = 128
scene.cycles.sampling_pattern = 'TABULATED_SOBOL'
scene.cycles.use_adaptive_sampling = False
scene.cycles.use_light_tree = False
scene.cycles.bake_type = 'DIFFUSE'
scene.view_settings.view_transform = 'Filmic'
bpy.context.view_layer.update()

# ---- added for rendering (the .blend has no active camera and no usable light): camera, sun
cam_auto = bpy.data.cameras.new('AutoCamera')
cam_auto.lens = 50.0
cam_auto.sensor_width = 36.0
cam_auto.clip_end = 1000.0
ob_auto_camera = bpy.data.objects.new('AutoCamera', cam_auto)
scene.collection.objects.link(ob_auto_camera)
ob_auto_camera.location = (0.228836, -0.191068, 0.181226)
ob_auto_camera.rotation_euler = (1.09748, -7.21219e-08, 0.694738)
scene.camera = ob_auto_camera
light_auto_sun = bpy.data.lights.new('AutoSun', 'SUN')
light_auto_sun.energy = 3.0
light_auto_sun.angle = 0.0523599
ob_auto_sun = bpy.data.objects.new('AutoSun', light_auto_sun)
scene.collection.objects.link(ob_auto_sun)
ob_auto_sun.rotation_euler = (0.872665, 0.174533, 0.523599)
bpy.context.view_layer.update()
